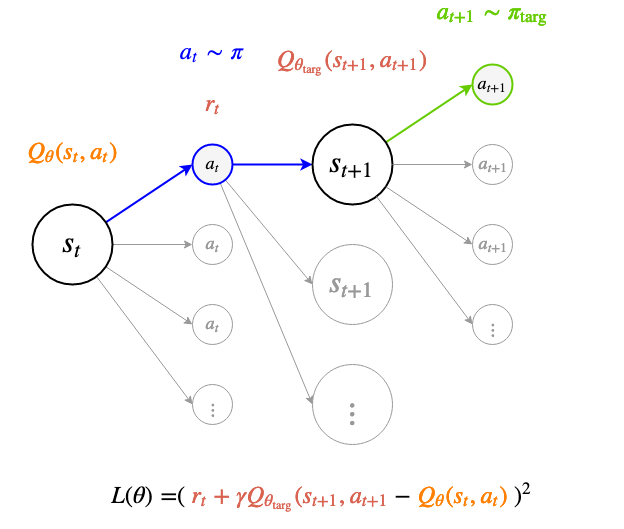

The diagram above was exported from draw.io. Its source (the exported page's mxGraphModel, read from the mxfile embedded in the PNG):
<mxGraphModel dx="918" dy="578" grid="1" gridSize="10" guides="1" tooltips="1" connect="1" arrows="1" fold="1" page="1" pageScale="1" pageWidth="1200" pageHeight="6000" math="1" shadow="0">
  <root>
    <mxCell id="0" />
    <mxCell id="1" parent="0" />
    <mxCell id="VRkaRNpzidXzlmTZ_GNp-1" style="edgeStyle=none;rounded=0;html=1;entryX=0;entryY=0.5;entryDx=0;entryDy=0;jettySize=auto;orthogonalLoop=1;strokeWidth=2;fontSize=25;fontColor=#000000;strokeColor=#0000FF;" parent="1" source="VRkaRNpzidXzlmTZ_GNp-5" target="VRkaRNpzidXzlmTZ_GNp-9" edge="1">
      <mxGeometry relative="1" as="geometry" />
    </mxCell>
    <mxCell id="VRkaRNpzidXzlmTZ_GNp-2" style="edgeStyle=none;rounded=0;html=1;entryX=0;entryY=0.5;entryDx=0;entryDy=0;jettySize=auto;orthogonalLoop=1;strokeWidth=1;fontSize=25;fontColor=#000000;strokeColor=#999999;" parent="1" source="VRkaRNpzidXzlmTZ_GNp-5" target="VRkaRNpzidXzlmTZ_GNp-10" edge="1">
      <mxGeometry relative="1" as="geometry" />
    </mxCell>
    <mxCell id="VRkaRNpzidXzlmTZ_GNp-3" style="edgeStyle=none;rounded=0;html=1;entryX=0;entryY=0.5;entryDx=0;entryDy=0;jettySize=auto;orthogonalLoop=1;strokeColor=#999999;strokeWidth=1;fontSize=25;fontColor=#000000;" parent="1" source="VRkaRNpzidXzlmTZ_GNp-5" target="VRkaRNpzidXzlmTZ_GNp-12" edge="1">
      <mxGeometry relative="1" as="geometry" />
    </mxCell>
    <mxCell id="VRkaRNpzidXzlmTZ_GNp-4" style="edgeStyle=none;rounded=0;html=1;entryX=0;entryY=0.5;entryDx=0;entryDy=0;jettySize=auto;orthogonalLoop=1;strokeColor=#999999;strokeWidth=1;fontSize=25;fontColor=#000000;" parent="1" source="VRkaRNpzidXzlmTZ_GNp-5" target="VRkaRNpzidXzlmTZ_GNp-11" edge="1">
      <mxGeometry relative="1" as="geometry" />
    </mxCell>
    <mxCell id="VRkaRNpzidXzlmTZ_GNp-5" value="$$s_t$$" style="ellipse;whiteSpace=wrap;html=1;fontSize=25;strokeWidth=2;" parent="1" vertex="1">
      <mxGeometry x="80" y="280" width="80" height="80" as="geometry" />
    </mxCell>
    <mxCell id="VRkaRNpzidXzlmTZ_GNp-6" style="edgeStyle=none;rounded=0;html=1;exitX=1;exitY=0.5;exitDx=0;exitDy=0;entryX=0;entryY=0.5;entryDx=0;entryDy=0;jettySize=auto;orthogonalLoop=1;strokeWidth=2;fontSize=25;fontColor=#000000;strokeColor=#0000FF;" parent="1" source="VRkaRNpzidXzlmTZ_GNp-9" target="VRkaRNpzidXzlmTZ_GNp-14" edge="1">
      <mxGeometry relative="1" as="geometry" />
    </mxCell>
    <mxCell id="VRkaRNpzidXzlmTZ_GNp-7" style="edgeStyle=none;rounded=0;html=1;entryX=0;entryY=0.5;entryDx=0;entryDy=0;jettySize=auto;orthogonalLoop=1;strokeColor=#999999;strokeWidth=1;fontSize=25;fontColor=#999999;" parent="1" source="VRkaRNpzidXzlmTZ_GNp-9" target="VRkaRNpzidXzlmTZ_GNp-22" edge="1">
      <mxGeometry relative="1" as="geometry" />
    </mxCell>
    <mxCell id="VRkaRNpzidXzlmTZ_GNp-8" style="edgeStyle=none;rounded=0;html=1;entryX=0;entryY=0.5;entryDx=0;entryDy=0;jettySize=auto;orthogonalLoop=1;strokeColor=#999999;strokeWidth=1;fontSize=25;fontColor=#999999;" parent="1" source="VRkaRNpzidXzlmTZ_GNp-9" target="VRkaRNpzidXzlmTZ_GNp-23" edge="1">
      <mxGeometry relative="1" as="geometry" />
    </mxCell>
    <mxCell id="VRkaRNpzidXzlmTZ_GNp-9" value="$$a_t$$" style="ellipse;whiteSpace=wrap;html=1;fontSize=15;strokeWidth=2;fillColor=#f5f5f5;strokeColor=#0000FF;fontColor=#000000;" parent="1" vertex="1">
      <mxGeometry x="240" y="220" width="40" height="40" as="geometry" />
    </mxCell>
    <mxCell id="VRkaRNpzidXzlmTZ_GNp-10" value="$$a_t$$" style="ellipse;whiteSpace=wrap;html=1;fontSize=15;fontColor=#999999;strokeColor=#999999;strokeWidth=1;" parent="1" vertex="1">
      <mxGeometry x="240" y="300" width="40" height="40" as="geometry" />
    </mxCell>
    <mxCell id="VRkaRNpzidXzlmTZ_GNp-11" value="$$\vdots$$" style="ellipse;whiteSpace=wrap;html=1;fontSize=15;fontColor=#999999;strokeColor=#999999;strokeWidth=1;" parent="1" vertex="1">
      <mxGeometry x="240" y="460" width="40" height="40" as="geometry" />
    </mxCell>
    <mxCell id="VRkaRNpzidXzlmTZ_GNp-12" value="$$a_t$$" style="ellipse;whiteSpace=wrap;html=1;fontSize=15;fontColor=#999999;strokeColor=#999999;strokeWidth=1;" parent="1" vertex="1">
      <mxGeometry x="240" y="380" width="40" height="40" as="geometry" />
    </mxCell>
    <mxCell id="VRkaRNpzidXzlmTZ_GNp-13" style="edgeStyle=none;rounded=0;html=1;entryX=0;entryY=0.5;entryDx=0;entryDy=0;jettySize=auto;orthogonalLoop=1;strokeWidth=2;fontSize=25;fontColor=#000000;strokeColor=#66CC00;" parent="1" source="VRkaRNpzidXzlmTZ_GNp-14" target="VRkaRNpzidXzlmTZ_GNp-15" edge="1">
      <mxGeometry relative="1" as="geometry" />
    </mxCell>
    <mxCell id="VRkaRNpzidXzlmTZ_GNp-14" value="$$s_{t+1}$$" style="ellipse;whiteSpace=wrap;html=1;fontSize=25;strokeWidth=2;" parent="1" vertex="1">
      <mxGeometry x="360" y="200" width="80" height="80" as="geometry" />
    </mxCell>
    <mxCell id="VRkaRNpzidXzlmTZ_GNp-15" value="$$a_{t+1}$$" style="ellipse;whiteSpace=wrap;html=1;fontSize=15;strokeWidth=2;fillColor=#f5f5f5;strokeColor=#66CC00;fontColor=#000000;" parent="1" vertex="1">
      <mxGeometry x="520" y="140" width="40" height="40" as="geometry" />
    </mxCell>
    <mxCell id="VRkaRNpzidXzlmTZ_GNp-16" value="$$a_{t+1}$$" style="ellipse;whiteSpace=wrap;html=1;fontSize=15;fontColor=#999999;strokeColor=#999999;strokeWidth=1;" parent="1" vertex="1">
      <mxGeometry x="520" y="220" width="40" height="40" as="geometry" />
    </mxCell>
    <mxCell id="VRkaRNpzidXzlmTZ_GNp-17" value="$$\vdots$$" style="ellipse;whiteSpace=wrap;html=1;fontSize=15;fontColor=#999999;strokeColor=#999999;strokeWidth=1;" parent="1" vertex="1">
      <mxGeometry x="520" y="380" width="40" height="40" as="geometry" />
    </mxCell>
    <mxCell id="VRkaRNpzidXzlmTZ_GNp-18" value="$$a_{t+1}$$" style="ellipse;whiteSpace=wrap;html=1;fontSize=15;fontColor=#999999;strokeColor=#999999;strokeWidth=1;" parent="1" vertex="1">
      <mxGeometry x="520" y="300" width="40" height="40" as="geometry" />
    </mxCell>
    <mxCell id="VRkaRNpzidXzlmTZ_GNp-19" style="edgeStyle=none;rounded=0;html=1;entryX=0;entryY=0.5;entryDx=0;entryDy=0;jettySize=auto;orthogonalLoop=1;strokeWidth=1;fontSize=25;fontColor=#000000;strokeColor=#999999;" parent="1" edge="1">
      <mxGeometry relative="1" as="geometry">
        <mxPoint x="440" y="240" as="sourcePoint" />
        <mxPoint x="520" y="240" as="targetPoint" />
      </mxGeometry>
    </mxCell>
    <mxCell id="VRkaRNpzidXzlmTZ_GNp-20" style="edgeStyle=none;rounded=0;html=1;entryX=0;entryY=0.5;entryDx=0;entryDy=0;jettySize=auto;orthogonalLoop=1;strokeColor=#999999;strokeWidth=1;fontSize=25;fontColor=#000000;" parent="1" edge="1">
      <mxGeometry relative="1" as="geometry">
        <mxPoint x="433.28201177351343" y="262.18800784900895" as="sourcePoint" />
        <mxPoint x="520" y="320" as="targetPoint" />
      </mxGeometry>
    </mxCell>
    <mxCell id="VRkaRNpzidXzlmTZ_GNp-21" style="edgeStyle=none;rounded=0;html=1;entryX=0;entryY=0.5;entryDx=0;entryDy=0;jettySize=auto;orthogonalLoop=1;strokeColor=#999999;strokeWidth=1;fontSize=25;fontColor=#000000;" parent="1" edge="1">
      <mxGeometry relative="1" as="geometry">
        <mxPoint x="423.99999999999113" y="271.9999999999882" as="sourcePoint" />
        <mxPoint x="520" y="400" as="targetPoint" />
      </mxGeometry>
    </mxCell>
    <mxCell id="VRkaRNpzidXzlmTZ_GNp-22" value="$$s_{t+1}$$" style="ellipse;whiteSpace=wrap;html=1;fontSize=25;strokeWidth=1;strokeColor=#999999;fontColor=#999999;" parent="1" vertex="1">
      <mxGeometry x="360" y="320" width="80" height="80" as="geometry" />
    </mxCell>
    <mxCell id="VRkaRNpzidXzlmTZ_GNp-23" value="$$\vdots$$" style="ellipse;whiteSpace=wrap;html=1;fontSize=25;strokeWidth=1;strokeColor=#999999;fontColor=#999999;" parent="1" vertex="1">
      <mxGeometry x="360" y="440" width="80" height="80" as="geometry" />
    </mxCell>
    <mxCell id="VRkaRNpzidXzlmTZ_GNp-24" value="$$Q_\theta(s_t, a_t)$$" style="text;html=1;strokeColor=none;fillColor=none;align=center;verticalAlign=middle;whiteSpace=wrap;rounded=0;fontSize=20;fontColor=#FF8000;" parent="1" vertex="1">
      <mxGeometry x="60" y="220" width="120" height="40" as="geometry" />
    </mxCell>
    <mxCell id="VRkaRNpzidXzlmTZ_GNp-25" value="$$r_t$$" style="text;html=1;strokeColor=none;fillColor=none;align=center;verticalAlign=middle;whiteSpace=wrap;rounded=0;fontSize=20;fontColor=#D96250;" parent="1" vertex="1">
      <mxGeometry x="200" y="160" width="120" height="40" as="geometry" />
    </mxCell>
    <mxCell id="VRkaRNpzidXzlmTZ_GNp-26" value="$$Q_{\theta_\text{targ}}(s_{t+1}, a_{t+1})$$" style="text;html=1;strokeColor=none;fillColor=none;align=center;verticalAlign=middle;whiteSpace=wrap;rounded=0;fontSize=20;fontColor=#D96250;" parent="1" vertex="1">
      <mxGeometry x="315" y="140" width="170" height="40" as="geometry" />
    </mxCell>
    <mxCell id="VRkaRNpzidXzlmTZ_GNp-29" value="&lt;div&gt;$$a_t \sim \pi$$&lt;/div&gt;" style="text;html=1;strokeColor=none;fillColor=none;align=center;verticalAlign=middle;whiteSpace=wrap;rounded=0;fontSize=20;fontColor=#0000FF;" parent="1" vertex="1">
      <mxGeometry x="200" y="120" width="120" height="40" as="geometry" />
    </mxCell>
    <mxCell id="VRkaRNpzidXzlmTZ_GNp-30" value="&lt;div&gt;$$a_{t+1} \sim \pi_\text{targ}$$&lt;/div&gt;" style="text;html=1;strokeColor=none;fillColor=none;align=center;verticalAlign=middle;whiteSpace=wrap;rounded=0;fontSize=20;fontColor=#66CC00;" parent="1" vertex="1">
      <mxGeometry x="480" y="80" width="120" height="40" as="geometry" />
    </mxCell>
    <mxCell id="Z3bFDonHqC51r9rv6Jtm-2" value="\( L(\theta)&amp;nbsp; = ( \) &lt;font color=&quot;#D96250&quot;&gt;\(r_t + \gamma Q_{\theta_\text{targ}}(s_{t+1}, a_{t+1} \) &lt;/font&gt;\( - \) &lt;font color=&quot;#FF8000&quot;&gt;\( Q_\theta(s_t, a_t) \)&lt;/font&gt; \( )^2 \)" style="text;html=1;strokeColor=none;fillColor=none;align=center;verticalAlign=middle;whiteSpace=wrap;rounded=0;fontSize=20;fontColor=#000000;" parent="1" vertex="1">
      <mxGeometry x="70" y="560" width="600" height="40" as="geometry" />
    </mxCell>
  </root>
</mxGraphModel>